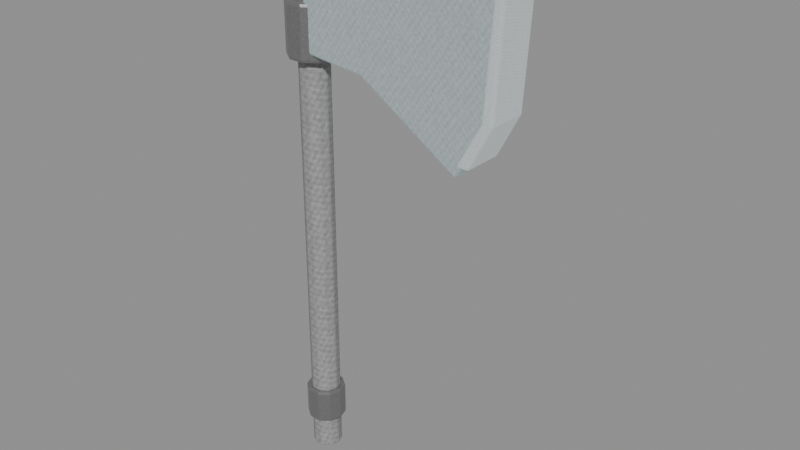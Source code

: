 # Source: crystal-weapon-axe.blend  (saved by Blender 5.0.118; exported with 4.5.12 LTS)
import bpy
from mathutils import Matrix  # noqa: F401  (used for matrix-valued properties, if any)

bpy.ops.wm.read_factory_settings(use_empty=True)
scene = bpy.context.scene
scene.name = 'Scene'

# ---- images (referenced by path relative to the original .blend; pixels are not part of the script)
import os
ASSET_DIR = os.environ.get("B2B_ASSET_DIR", "")  # directory of the original .blend (textures are referenced by path, not embedded)
HERE = os.path.dirname(os.path.abspath(__file__))  # packed textures are extracted next to this script under _unpacked/

def load_image(name, relpath, width, height, colorspace="sRGB"):
    """Load a texture the original file referenced (path relative to the .blend, or extracted next to this script)."""
    p = next((c for c in (os.path.join(HERE, relpath), os.path.join(ASSET_DIR, relpath)) if relpath and os.path.exists(c)), "")
    if p:
        img = bpy.data.images.load(p, check_existing=True)
        img.name = name
    else:  # same state as the original file: an image datablock whose file is absent (Cycles renders it pink)
        img = bpy.data.images.new(name, width, height)
        img.source = "FILE"
        img.filepath = "//" + (relpath or name)
    img.colorspace_settings.name = colorspace
    return img
img_creature_timber = load_image('creature-timber', '_unpacked/9ae8923ca45fb853.bc305697.png', 256, 256, 'sRGB')
img_creature_metal = load_image('creature-metal', '_unpacked/f2a4f24846703119.746327a7.png', 256, 256, 'sRGB')
img_creature_stone = load_image('creature-stone', '_unpacked/b468ec73c82ed9a3.56482393.png', 256, 256, 'sRGB')

# ---- materials (node trees are filled in below, after node groups)
mat_magenheim_crystal_weapon_crystal_weapon_axe_grip_timber = bpy.data.materials.new('magenheim.crystal-weapon.crystal-weapon-axe.grip.timber')
mat_magenheim_crystal_weapon_crystal_weapon_axe_grip_timber.use_backface_culling = True
mat_magenheim_crystal_weapon_crystal_weapon_axe_blackmetal_metal = bpy.data.materials.new('magenheim.crystal-weapon.crystal-weapon-axe.blackmetal.metal')
mat_magenheim_crystal_weapon_crystal_weapon_axe_blackmetal_metal.use_backface_culling = True
mat_magenheim_crystal_weapon_crystal_weapon_axe_crystal_stone = bpy.data.materials.new('magenheim.crystal-weapon.crystal-weapon-axe.crystal.stone')
mat_magenheim_crystal_weapon_crystal_weapon_axe_crystal_stone.use_backface_culling = True
mat_magenheim_crystal_weapon_crystal_weapon_axe_crystal_bright_ston = bpy.data.materials.new('magenheim.crystal-weapon.crystal-weapon-axe.crystal-bright.ston')
mat_magenheim_crystal_weapon_crystal_weapon_axe_crystal_bright_ston.use_backface_culling = True
mat_magenheim_crystal_weapon_crystal_weapon_axe_rainbow_2_stone = bpy.data.materials.new('magenheim.crystal-weapon.crystal-weapon-axe.rainbow.2.stone')
mat_magenheim_crystal_weapon_crystal_weapon_axe_rainbow_2_stone.use_backface_culling = True

# ---- material node trees
mat_magenheim_crystal_weapon_crystal_weapon_axe_grip_timber.use_nodes = True; mat_magenheim_crystal_weapon_crystal_weapon_axe_grip_timber.node_tree.nodes.clear()
_N = mat_magenheim_crystal_weapon_crystal_weapon_axe_grip_timber.node_tree.nodes; _L = mat_magenheim_crystal_weapon_crystal_weapon_axe_grip_timber.node_tree.links
n0 = _N.new('ShaderNodeBsdfPrincipled'); n0.name = 'Principled BSDF'; n0.location = (-200, 100)
n0.inputs[2].default_value = 0.78
n0.inputs[27].default_value = (0.0, 0.0, 0.0, 1.0)
n0.inputs[28].default_value = 1.0
n1 = _N.new('ShaderNodeOutputMaterial'); n1.name = 'Material Output'; n1.location = (200, 100)
n2 = _N.new('ShaderNodeTexImage'); n2.name = 'Image Texture'; n2.location = (0, 0)
n2.image = img_creature_timber
_L.new(n0.outputs[0], n1.inputs[0])
_L.new(n2.outputs[0], n0.inputs[0])
n1.is_active_output = True
mat_magenheim_crystal_weapon_crystal_weapon_axe_blackmetal_metal.use_nodes = True; mat_magenheim_crystal_weapon_crystal_weapon_axe_blackmetal_metal.node_tree.nodes.clear()
_N = mat_magenheim_crystal_weapon_crystal_weapon_axe_blackmetal_metal.node_tree.nodes; _L = mat_magenheim_crystal_weapon_crystal_weapon_axe_blackmetal_metal.node_tree.links
n0 = _N.new('ShaderNodeBsdfPrincipled'); n0.name = 'Principled BSDF'; n0.location = (-200, 100)
n0.inputs[1].default_value = 0.72
n0.inputs[2].default_value = 0.34
n0.inputs[27].default_value = (0.0, 0.0, 0.0, 1.0)
n0.inputs[28].default_value = 1.0
n1 = _N.new('ShaderNodeOutputMaterial'); n1.name = 'Material Output'; n1.location = (200, 100)
n2 = _N.new('ShaderNodeTexImage'); n2.name = 'Image Texture'; n2.location = (0, 0)
n2.image = img_creature_metal
_L.new(n0.outputs[0], n1.inputs[0])
_L.new(n2.outputs[0], n0.inputs[0])
n1.is_active_output = True
mat_magenheim_crystal_weapon_crystal_weapon_axe_crystal_stone.use_nodes = True; mat_magenheim_crystal_weapon_crystal_weapon_axe_crystal_stone.node_tree.nodes.clear()
_N = mat_magenheim_crystal_weapon_crystal_weapon_axe_crystal_stone.node_tree.nodes; _L = mat_magenheim_crystal_weapon_crystal_weapon_axe_crystal_stone.node_tree.links
n0 = _N.new('ShaderNodeBsdfPrincipled'); n0.name = 'Principled BSDF'; n0.location = (-200, 100)
n0.inputs[1].default_value = 0.03
n0.inputs[2].default_value = 0.22
n0.inputs[27].default_value = (0.165, 0.258, 0.282, 1.0)
n0.inputs[28].default_value = 0.65
n1 = _N.new('ShaderNodeOutputMaterial'); n1.name = 'Material Output'; n1.location = (200, 100)
n2 = _N.new('ShaderNodeTexImage'); n2.name = 'Image Texture'; n2.location = (0, 0)
n2.image = img_creature_stone
_L.new(n0.outputs[0], n1.inputs[0])
_L.new(n2.outputs[0], n0.inputs[0])
n1.is_active_output = True
mat_magenheim_crystal_weapon_crystal_weapon_axe_crystal_bright_ston.use_nodes = True; mat_magenheim_crystal_weapon_crystal_weapon_axe_crystal_bright_ston.node_tree.nodes.clear()
_N = mat_magenheim_crystal_weapon_crystal_weapon_axe_crystal_bright_ston.node_tree.nodes; _L = mat_magenheim_crystal_weapon_crystal_weapon_axe_crystal_bright_ston.node_tree.links
n0 = _N.new('ShaderNodeBsdfPrincipled'); n0.name = 'Principled BSDF'; n0.location = (-200, 100)
n0.inputs[1].default_value = 0.02
n0.inputs[2].default_value = 0.22
n0.inputs[27].default_value = (0.42, 0.485, 0.5, 1.0)
n0.inputs[28].default_value = 0.65
n1 = _N.new('ShaderNodeOutputMaterial'); n1.name = 'Material Output'; n1.location = (200, 100)
n2 = _N.new('ShaderNodeTexImage'); n2.name = 'Image Texture'; n2.location = (0, 0)
n2.image = img_creature_stone
_L.new(n0.outputs[0], n1.inputs[0])
_L.new(n2.outputs[0], n0.inputs[0])
n1.is_active_output = True
mat_magenheim_crystal_weapon_crystal_weapon_axe_rainbow_2_stone.use_nodes = True; mat_magenheim_crystal_weapon_crystal_weapon_axe_rainbow_2_stone.node_tree.nodes.clear()
_N = mat_magenheim_crystal_weapon_crystal_weapon_axe_rainbow_2_stone.node_tree.nodes; _L = mat_magenheim_crystal_weapon_crystal_weapon_axe_rainbow_2_stone.node_tree.links
n0 = _N.new('ShaderNodeBsdfPrincipled'); n0.name = 'Principled BSDF'; n0.location = (-200, 100)
n0.inputs[1].default_value = 0.02
n0.inputs[2].default_value = 0.22
n0.inputs[27].default_value = (0.34, 0.306, 0.0612, 1.0)
n0.inputs[28].default_value = 0.65
n1 = _N.new('ShaderNodeOutputMaterial'); n1.name = 'Material Output'; n1.location = (200, 100)
n2 = _N.new('ShaderNodeTexImage'); n2.name = 'Image Texture'; n2.location = (0, 0)
n2.image = img_creature_stone
_L.new(n0.outputs[0], n1.inputs[0])
_L.new(n2.outputs[0], n0.inputs[0])
n1.is_active_output = True

# ---- meshes
me_haft = bpy.data.meshes.new('haft')
me_haft.from_pydata([(0.0315, -1.397e-09, -0.5063), (0.02548, -0.01852, -0.5063), (0.009734, -0.02996, -0.5063), (-0.009734, -0.02996, -0.5063), (-0.02548, -0.01852, -0.5063), (-0.0315, 1.357e-09, -0.5063), (-0.02548, 0.01852, -0.5063), (-0.009734, 0.02996, -0.5063), (0.009734, 0.02996, -0.5063), (0.02548, 0.01852, -0.5063), (0.0315, -1.397e-09, 0.5063), (0.02548, -0.01852, 0.5063), (0.009734, -0.02996, 0.5063), (-0.009734, -0.02996, 0.5063), (-0.02548, -0.01852, 0.5063), (-0.0315, 1.357e-09, 0.5063), (-0.02548, 0.01852, 0.5063), (-0.009734, 0.02996, 0.5063), (0.009734, 0.02996, 0.5063), (0.02548, 0.01852, 0.5063), (0.0, -1.397e-09, -0.5063), (0.0, -1.397e-09, 0.5063)], [], [(0, 10, 1), (1, 10, 11), (20, 0, 1), (21, 11, 10), (1, 11, 2), (2, 11, 12), (20, 1, 2), (21, 12, 11), (2, 12, 3), (3, 12, 13), (20, 2, 3), (21, 13, 12), (3, 13, 4), (4, 13, 14), (20, 3, 4), (21, 14, 13), (4, 14, 5), (5, 14, 15), (20, 4, 5), (21, 15, 14), (5, 15, 6), (6, 15, 16), (20, 5, 6), (21, 16, 15), (6, 16, 7), (7, 16, 17), (20, 6, 7), (21, 17, 16), (7, 17, 8), (8, 17, 18), (20, 7, 8), (21, 18, 17), (8, 18, 9), (9, 18, 19), (20, 8, 9), (21, 19, 18), (9, 19, 0), (0, 19, 10), (20, 9, 0), (21, 10, 19)])
_uv = me_haft.uv_layers.new(name='UVMap')
_uv.uv.foreach_set('vector', [0.002347, 0.9977, 0.002347, 0.002347, 0.01783, 0.9977, 0.01783, 0.9977, 0.002347, 0.002347, 0.01783, 0.002347, 0.22, 0.09994, 0.1906, 0.1095, 0.1906, 0.09037, 0.22, 0.03331, 0.2495, 0.02374, 0.2495, 0.04288, 0.01783, 0.9977, 0.01783, 0.002347, 0.03697, 0.9977, 0.03697, 0.9977, 0.01783, 0.002347, 0.03697, 0.002347, 0.22, 0.09994, 0.1906, 0.09037, 0.2018, 0.07488, 0.22, 0.03331, 0.2382, 0.00826, 0.2495, 0.02374, 0.03697, 0.9977, 0.03697, 0.002347, 0.05245, 0.9977, 0.05245, 0.9977, 0.03697, 0.002347, 0.05245, 0.002347, 0.22, 0.09994, 0.2018, 0.07488, 0.22, 0.06897, 0.22, 0.03331, 0.22, 0.002347, 0.2382, 0.00826, 0.05714, 0.9977, 0.05714, 0.002347, 0.07263, 0.9977, 0.07263, 0.9977, 0.05714, 0.002347, 0.07263, 0.002347, 0.22, 0.09994, 0.22, 0.06897, 0.2382, 0.07488, 0.22, 0.03331, 0.2018, 0.00826, 0.22, 0.002347, 0.07263, 0.9977, 0.07263, 0.002347, 0.09176, 0.9977, 0.09176, 0.9977, 0.07263, 0.002347, 0.09176, 0.002347, 0.22, 0.09994, 0.2382, 0.07488, 0.2495, 0.09037, 0.22, 0.03331, 0.1906, 0.02374, 0.2018, 0.00826, 0.09176, 0.9977, 0.09176, 0.002347, 0.1072, 0.9977, 0.1072, 0.9977, 0.09176, 0.002347, 0.1072, 0.002347, 0.22, 0.09994, 0.2495, 0.09037, 0.2495, 0.1095, 0.22, 0.03331, 0.1906, 0.04288, 0.1906, 0.02374, 0.1119, 0.9977, 0.1119, 0.002347, 0.1311, 0.9977, 0.1311, 0.9977, 0.1119, 0.002347, 0.1311, 0.002347, 0.22, 0.09994, 0.2495, 0.1095, 0.2382, 0.125, 0.22, 0.03331, 0.2018, 0.05836, 0.1906, 0.04288, 0.1311, 0.9977, 0.1311, 0.002347, 0.1466, 0.9977, 0.1466, 0.9977, 0.1311, 0.002347, 0.1466, 0.002347, 0.22, 0.09994, 0.2382, 0.125, 0.22, 0.1309, 0.22, 0.03331, 0.22, 0.06428, 0.2018, 0.05836, 0.1513, 0.9977, 0.1513, 0.002347, 0.1667, 0.9977, 0.1667, 0.9977, 0.1513, 0.002347, 0.1667, 0.002347, 0.22, 0.09994, 0.22, 0.1309, 0.2018, 0.125, 0.22, 0.03331, 0.2382, 0.05836, 0.22, 0.06428, 0.1667, 0.9977, 0.1667, 0.002347, 0.1859, 0.9977, 0.1859, 0.9977, 0.1667, 0.002347, 0.1859, 0.002347, 0.22, 0.09994, 0.2018, 0.125, 0.1906, 0.1095, 0.22, 0.03331, 0.2495, 0.04288, 0.2382, 0.05836])
me_haft.materials.append(mat_magenheim_crystal_weapon_crystal_weapon_axe_grip_timber)
me_haft.update()
me_lower_band = bpy.data.meshes.new('lower-band')
me_lower_band.from_pydata([(0.04125, -1.397e-09, -0.0375), (0.03337, -0.02425, -0.0375), (0.01275, -0.03923, -0.0375), (-0.01275, -0.03923, -0.0375), (-0.03337, -0.02425, -0.0375), (-0.04125, 2.209e-09, -0.0375), (-0.03337, 0.02425, -0.0375), (-0.01275, 0.03923, -0.0375), (0.01275, 0.03923, -0.0375), (0.03337, 0.02425, -0.0375), (0.04125, -1.397e-09, 0.0375), (0.03337, -0.02425, 0.0375), (0.01275, -0.03923, 0.0375), (-0.01275, -0.03923, 0.0375), (-0.03337, -0.02425, 0.0375), (-0.04125, 2.209e-09, 0.0375), (-0.03337, 0.02425, 0.0375), (-0.01275, 0.03923, 0.0375), (0.01275, 0.03923, 0.0375), (0.03337, 0.02425, 0.0375), (0.0, -1.397e-09, -0.0375), (0.0, -1.397e-09, 0.0375)], [], [(0, 10, 1), (1, 10, 11), (20, 0, 1), (21, 11, 10), (1, 11, 2), (2, 11, 12), (20, 1, 2), (21, 12, 11), (2, 12, 3), (3, 12, 13), (20, 2, 3), (21, 13, 12), (3, 13, 4), (4, 13, 14), (20, 3, 4), (21, 14, 13), (4, 14, 5), (5, 14, 15), (20, 4, 5), (21, 15, 14), (5, 15, 6), (6, 15, 16), (20, 5, 6), (21, 16, 15), (6, 16, 7), (7, 16, 17), (20, 6, 7), (21, 17, 16), (7, 17, 8), (8, 17, 18), (20, 7, 8), (21, 18, 17), (8, 18, 9), (9, 18, 19), (20, 8, 9), (21, 19, 18), (9, 19, 0), (0, 19, 10), (20, 9, 0), (21, 10, 19)])
_uv = me_lower_band.uv_layers.new(name='UVMap')
_uv.uv.foreach_set('vector', [0.8732, 0.3633, 0.8732, 0.005016, 0.995, 0.3633, 0.995, 0.3633, 0.8732, 0.005016, 0.995, 0.005016, 0.1924, 0.2021, 0.005016, 0.1412, 0.0766, 0.04265, 0.5772, 0.2021, 0.7646, 0.1412, 0.7646, 0.263, 0.005016, 0.7674, 0.005016, 0.4091, 0.1035, 0.7674, 0.1035, 0.7674, 0.005016, 0.4091, 0.1035, 0.4091, 0.1924, 0.2021, 0.0766, 0.04265, 0.1924, 0.005016, 0.5772, 0.2021, 0.6931, 0.04265, 0.7646, 0.1412, 0.1035, 0.7674, 0.1035, 0.4091, 0.2253, 0.7674, 0.2253, 0.7674, 0.1035, 0.4091, 0.2253, 0.4091, 0.1924, 0.2021, 0.1924, 0.005016, 0.3082, 0.04265, 0.5772, 0.2021, 0.5772, 0.005016, 0.6931, 0.04265, 0.2253, 0.7674, 0.2253, 0.4091, 0.3238, 0.7674, 0.3238, 0.7674, 0.2253, 0.4091, 0.3238, 0.4091, 0.1924, 0.2021, 0.3082, 0.04265, 0.3798, 0.1412, 0.5772, 0.2021, 0.4614, 0.04265, 0.5772, 0.005016, 0.7747, 0.7316, 0.7747, 0.3733, 0.8732, 0.7316, 0.8732, 0.7316, 0.7747, 0.3733, 0.8732, 0.3733, 0.1924, 0.2021, 0.3798, 0.1412, 0.3798, 0.263, 0.5772, 0.2021, 0.3898, 0.1412, 0.4614, 0.04265, 0.8732, 0.7316, 0.8732, 0.3733, 0.995, 0.7316, 0.995, 0.7316, 0.8732, 0.3733, 0.995, 0.3733, 0.1924, 0.2021, 0.3798, 0.263, 0.3082, 0.3615, 0.5772, 0.2021, 0.3898, 0.263, 0.3898, 0.1412, 0.3339, 0.7674, 0.3339, 0.4091, 0.4324, 0.7674, 0.4324, 0.7674, 0.3339, 0.4091, 0.4324, 0.4091, 0.1924, 0.2021, 0.3082, 0.3615, 0.1924, 0.3991, 0.5772, 0.2021, 0.4614, 0.3615, 0.3898, 0.263, 0.4324, 0.7674, 0.4324, 0.4091, 0.5542, 0.7674, 0.5542, 0.7674, 0.4324, 0.4091, 0.5542, 0.4091, 0.1924, 0.2021, 0.1924, 0.3991, 0.0766, 0.3615, 0.5772, 0.2021, 0.5772, 0.3991, 0.4614, 0.3615, 0.5542, 0.7674, 0.5542, 0.4091, 0.6527, 0.7674, 0.6527, 0.7674, 0.5542, 0.4091, 0.6527, 0.4091, 0.1924, 0.2021, 0.0766, 0.3615, 0.005016, 0.263, 0.5772, 0.2021, 0.6931, 0.3615, 0.5772, 0.3991, 0.7747, 0.3633, 0.7747, 0.005016, 0.8732, 0.3633, 0.8732, 0.3633, 0.7747, 0.005016, 0.8732, 0.005016, 0.1924, 0.2021, 0.005016, 0.263, 0.005016, 0.1412, 0.5772, 0.2021, 0.7646, 0.263, 0.6931, 0.3615])
me_lower_band.materials.append(mat_magenheim_crystal_weapon_crystal_weapon_axe_blackmetal_metal)
me_lower_band.update()
me_head_band = bpy.data.meshes.new('head-band')
me_head_band.from_pydata([(0.0525, -2.794e-09, -0.05625), (0.04247, -0.03086, -0.05625), (0.01622, -0.04993, -0.05625), (-0.01622, -0.04993, -0.05625), (-0.04247, -0.03086, -0.05625), (-0.0525, 1.796e-09, -0.05625), (-0.04247, 0.03086, -0.05625), (-0.01622, 0.04993, -0.05625), (0.01622, 0.04993, -0.05625), (0.04247, 0.03086, -0.05625), (0.0525, -2.794e-09, 0.05625), (0.04247, -0.03086, 0.05625), (0.01622, -0.04993, 0.05625), (-0.01622, -0.04993, 0.05625), (-0.04247, -0.03086, 0.05625), (-0.0525, 1.796e-09, 0.05625), (-0.04247, 0.03086, 0.05625), (-0.01622, 0.04993, 0.05625), (0.01622, 0.04993, 0.05625), (0.04247, 0.03086, 0.05625), (0.0, -2.794e-09, -0.05625), (0.0, -2.794e-09, 0.05625)], [], [(0, 10, 1), (1, 10, 11), (20, 0, 1), (21, 11, 10), (1, 11, 2), (2, 11, 12), (20, 1, 2), (21, 12, 11), (2, 12, 3), (3, 12, 13), (20, 2, 3), (21, 13, 12), (3, 13, 4), (4, 13, 14), (20, 3, 4), (21, 14, 13), (4, 14, 5), (5, 14, 15), (20, 4, 5), (21, 15, 14), (5, 15, 6), (6, 15, 16), (20, 5, 6), (21, 16, 15), (6, 16, 7), (7, 16, 17), (20, 6, 7), (21, 17, 16), (7, 17, 8), (8, 17, 18), (20, 7, 8), (21, 18, 17), (8, 18, 9), (9, 18, 19), (20, 8, 9), (21, 19, 18), (9, 19, 0), (0, 19, 10), (20, 9, 0), (21, 10, 19)])
_uv = me_head_band.uv_layers.new(name='UVMap')
_uv.uv.foreach_set('vector', [0.004713, 0.7427, 0.004713, 0.3658, 0.09264, 0.7427, 0.09264, 0.7427, 0.004713, 0.3658, 0.09264, 0.3658, 0.5159, 0.1806, 0.4125, 0.3228, 0.3486, 0.2349, 0.172, 0.1806, 0.3392, 0.2349, 0.2753, 0.3228, 0.09264, 0.7427, 0.09264, 0.3658, 0.2013, 0.7427, 0.2013, 0.7427, 0.09264, 0.3658, 0.2013, 0.3658, 0.5159, 0.1806, 0.3486, 0.2349, 0.3486, 0.1262, 0.172, 0.1806, 0.3392, 0.1262, 0.3392, 0.2349, 0.2013, 0.7427, 0.2013, 0.3658, 0.2893, 0.7427, 0.2893, 0.7427, 0.2013, 0.3658, 0.2893, 0.3658, 0.5159, 0.1806, 0.3486, 0.1262, 0.4125, 0.0383, 0.172, 0.1806, 0.2753, 0.0383, 0.3392, 0.1262, 0.2987, 0.7427, 0.2987, 0.3658, 0.3866, 0.7427, 0.3866, 0.7427, 0.2987, 0.3658, 0.3866, 0.3658, 0.5159, 0.1806, 0.4125, 0.0383, 0.5159, 0.004713, 0.172, 0.1806, 0.172, 0.004713, 0.2753, 0.0383, 0.3866, 0.7427, 0.3866, 0.3658, 0.4953, 0.7427, 0.4953, 0.7427, 0.3866, 0.3658, 0.4953, 0.3658, 0.5159, 0.1806, 0.5159, 0.004713, 0.6192, 0.0383, 0.172, 0.1806, 0.0686, 0.0383, 0.172, 0.004713, 0.4953, 0.7427, 0.4953, 0.3658, 0.5832, 0.7427, 0.5832, 0.7427, 0.4953, 0.3658, 0.5832, 0.3658, 0.5159, 0.1806, 0.6192, 0.0383, 0.6831, 0.1262, 0.172, 0.1806, 0.004713, 0.1262, 0.0686, 0.0383, 0.5926, 0.7427, 0.5926, 0.3658, 0.7013, 0.7427, 0.7013, 0.7427, 0.5926, 0.3658, 0.7013, 0.3658, 0.5159, 0.1806, 0.6831, 0.1262, 0.6831, 0.2349, 0.172, 0.1806, 0.004713, 0.2349, 0.004713, 0.1262, 0.7013, 0.7427, 0.7013, 0.3658, 0.7893, 0.7427, 0.7893, 0.7427, 0.7013, 0.3658, 0.7893, 0.3658, 0.5159, 0.1806, 0.6831, 0.2349, 0.6192, 0.3228, 0.172, 0.1806, 0.0686, 0.3228, 0.004713, 0.2349, 0.7987, 0.7427, 0.7987, 0.3658, 0.8866, 0.7427, 0.8866, 0.7427, 0.7987, 0.3658, 0.8866, 0.3658, 0.5159, 0.1806, 0.6192, 0.3228, 0.5159, 0.3564, 0.172, 0.1806, 0.172, 0.3564, 0.0686, 0.3228, 0.8866, 0.7427, 0.8866, 0.3658, 0.9953, 0.7427, 0.9953, 0.7427, 0.8866, 0.3658, 0.9953, 0.3658, 0.5159, 0.1806, 0.5159, 0.3564, 0.4125, 0.3228, 0.172, 0.1806, 0.2753, 0.3228, 0.172, 0.3564])
me_head_band.materials.append(mat_magenheim_crystal_weapon_crystal_weapon_axe_blackmetal_metal)
me_head_band.update()
me_axe_head_revised = bpy.data.meshes.new('axe-head-revised')
me_axe_head_revised.from_pydata([(-0.21, -0.04125, -0.06375), (-0.075, -0.04125, -0.07875), (0.135, -0.04125, -0.2137), (0.195, -0.04125, -0.1162), (0.21, -0.04125, 0.1238), (0.12, -0.04125, 0.2137), (-0.0825, -0.04125, 0.1238), (-0.21, -0.04125, 0.1088), (-0.21, 0.04125, -0.06375), (-0.075, 0.04125, -0.07875), (0.135, 0.04125, -0.2137), (0.195, 0.04125, -0.1162), (0.21, 0.04125, 0.1238), (0.12, 0.04125, 0.2137), (-0.0825, 0.04125, 0.1238), (-0.21, 0.04125, 0.1088)], [], [(7, 0, 1, 2, 3, 4, 5, 6), (8, 15, 14, 13, 12, 11, 10, 9), (0, 8, 9, 1), (1, 9, 10, 2), (2, 10, 11, 3), (3, 11, 12, 4), (4, 12, 13, 5), (5, 13, 14, 6), (6, 14, 15, 7), (7, 15, 8, 0)])
_uv = me_axe_head_revised.uv_layers.new(name='UVMap')
_uv.uv.foreach_set('vector', [0.2646, 0.003418, 0.4459, 0.08225, 0.4, 0.231, 0.4459, 0.5134, 0.316, 0.5319, 0.05688, 0.438, 0.003418, 0.3023, 0.1906, 0.1306, 0.4527, 0.08225, 0.634, 0.003418, 0.7081, 0.1306, 0.8952, 0.3023, 0.8417, 0.438, 0.5826, 0.5319, 0.4527, 0.5134, 0.4986, 0.231, 0.003418, 0.5387, 0.09797, 0.5387, 0.09797, 0.6903, 0.003418, 0.6903, 0.003418, 0.6903, 0.09797, 0.6903, 0.09797, 0.9689, 0.003418, 0.9689, 0.1994, 0.9334, 0.1048, 0.9334, 0.1048, 0.8061, 0.1994, 0.8061, 0.1994, 0.8061, 0.1048, 0.8061, 0.1048, 0.5387, 0.1994, 0.5387, 0.902, 0.003418, 0.9966, 0.003418, 0.9966, 0.07561, 0.902, 0.07561, 0.902, 0.07561, 0.9966, 0.07561, 0.9966, 0.3267, 0.902, 0.3267, 0.902, 0.3267, 0.9966, 0.3267, 0.9966, 0.4722, 0.902, 0.4722, 0.2062, 0.5387, 0.3008, 0.5387, 0.3008, 0.7365, 0.2062, 0.7365])
me_axe_head_revised.materials.append(mat_magenheim_crystal_weapon_crystal_weapon_axe_crystal_stone)
me_axe_head_revised.update()
me_edge_revised = bpy.data.meshes.new('edge-revised')
me_edge_revised.from_pydata([(-0.03116, -0.0435, -0.2025), (-0.004162, -0.0435, -0.2025), (-0.004162, 0.0435, -0.2025), (-0.03116, 0.0435, -0.2025), (0.01916, -0.0435, -0.1125), (0.04301, -0.0435, -0.1125), (0.04301, 0.0435, -0.1125), (0.01916, 0.0435, -0.1125), (0.03574, -0.0435, 0.105), (0.05644, -0.0435, 0.105), (0.05644, 0.0435, 0.105), (0.03574, 0.0435, 0.105), (-0.05644, -0.0435, 0.2025), (-0.03889, -0.0435, 0.2025), (-0.03889, 0.0435, 0.2025), (-0.05644, 0.0435, 0.2025)], [], [(3, 2, 1, 0), (0, 1, 5, 4), (1, 2, 6, 5), (2, 3, 7, 6), (3, 0, 4, 7), (4, 5, 9, 8), (5, 6, 10, 9), (6, 7, 11, 10), (7, 4, 8, 11), (8, 9, 13, 12), (9, 10, 14, 13), (10, 11, 15, 14), (11, 8, 12, 15), (12, 13, 14, 15)])
_uv = me_edge_revised.uv_layers.new(name='UVMap')
_uv.uv.foreach_set('vector', [0.9955, 0.2051, 0.9332, 0.2051, 0.9332, 0.004536, 0.9955, 0.004536, 0.5049, 0.9399, 0.4428, 0.9437, 0.3214, 0.7435, 0.3763, 0.74, 0.9242, 0.7248, 0.7236, 0.7248, 0.7236, 0.4957, 0.9242, 0.4957, 0.06665, 0.9437, 0.004536, 0.9399, 0.1332, 0.74, 0.1881, 0.7435, 0.7146, 0.7276, 0.514, 0.7276, 0.514, 0.4955, 0.7146, 0.4955, 0.3763, 0.74, 0.3214, 0.7435, 0.2593, 0.245, 0.3069, 0.2421, 0.9242, 0.4957, 0.7236, 0.4957, 0.7236, 0.004536, 0.9242, 0.004536, 0.1881, 0.7435, 0.1332, 0.74, 0.2026, 0.2421, 0.2502, 0.245, 0.7146, 0.4955, 0.514, 0.4955, 0.514, 0.004536, 0.7146, 0.004536, 0.3069, 0.2421, 0.2593, 0.245, 0.4646, 0.007056, 0.5049, 0.004536, 0.7236, 0.7338, 0.9242, 0.7338, 0.9242, 0.9536, 0.7236, 0.9536, 0.2502, 0.245, 0.2026, 0.2421, 0.004536, 0.004536, 0.04491, 0.007056, 0.7146, 0.9492, 0.514, 0.9492, 0.514, 0.7367, 0.7146, 0.7367, 0.7236, 0.994, 0.7236, 0.9536, 0.9242, 0.9536, 0.9242, 0.994])
me_edge_revised.materials.append(mat_magenheim_crystal_weapon_crystal_weapon_axe_crystal_bright_ston)
me_edge_revised.update()
me_head_inlay = bpy.data.meshes.new('head-inlay')
me_head_inlay.from_pydata([(-0.0675, 0.009375, -0.02062), (0.0675, 0.009375, -0.02062), (0.0675, 0.009375, 0.02062), (-0.0675, 0.009375, 0.02062), (-0.0675, -0.009375, -0.02062), (0.0675, -0.009375, -0.02062), (0.0675, -0.009375, 0.02062), (-0.0675, -0.009375, 0.02062)], [], [(0, 3, 2), (0, 2, 1), (4, 5, 6), (4, 6, 7), (0, 4, 7), (0, 7, 3), (1, 2, 6), (1, 6, 5), (0, 1, 5), (0, 5, 4), (3, 7, 6), (3, 6, 2)])
_uv = me_head_inlay.uv_layers.new(name='UVMap')
_uv.uv.foreach_set('vector', [0.287, 0.9274, 0.005217, 0.9274, 0.005217, 0.005217, 0.287, 0.9274, 0.005217, 0.005217, 0.287, 0.005217, 0.5792, 0.005217, 0.5792, 0.9274, 0.2974, 0.9274, 0.5792, 0.005217, 0.2974, 0.9274, 0.2974, 0.005217, 0.9948, 0.287, 0.8667, 0.287, 0.8667, 0.005217, 0.9948, 0.287, 0.8667, 0.005217, 0.9948, 0.005217, 0.8667, 0.5792, 0.8667, 0.2974, 0.9948, 0.2974, 0.8667, 0.5792, 0.9948, 0.2974, 0.9948, 0.5792, 0.7177, 0.005217, 0.7177, 0.9274, 0.5897, 0.9274, 0.7177, 0.005217, 0.5897, 0.9274, 0.5897, 0.005217, 0.8563, 0.9274, 0.7282, 0.9274, 0.7282, 0.005217, 0.8563, 0.9274, 0.7282, 0.005217, 0.8563, 0.005217])
me_head_inlay.materials.append(mat_magenheim_crystal_weapon_crystal_weapon_axe_rainbow_2_stone)
me_head_inlay.update()

# ---- objects
ob_haft = bpy.data.objects.new('haft', me_haft)
ob_lower_band = bpy.data.objects.new('lower-band', me_lower_band)
ob_head_band = bpy.data.objects.new('head-band', me_head_band)
ob_axe_head = bpy.data.objects.new('axe-head', me_axe_head_revised)
ob_edge = bpy.data.objects.new('edge', me_edge_revised)
ob_head_inlay = bpy.data.objects.new('head-inlay', me_head_inlay)

# ---- transforms, parenting, visibility, modifiers, constraints
ob_haft.location = (0.0, 1.397e-09, -0.0375)
_m = ob_haft.modifiers.new('Crafted edge chamfer', 'BEVEL')
_m.width = 0.003595
_m.width_pct = 0.003595
_m.segments = 2
_m.angle_limit = 0.4538
ob_lower_band.location = (0.0, 1.397e-09, -0.435)
_m = ob_lower_band.modifiers.new('Crafted edge chamfer', 'BEVEL')
_m.width = 0.0045
_m.width_pct = 0.0045
_m.segments = 2
_m.angle_limit = 0.4538
ob_head_band.location = (0.0, 2.794e-09, 0.39)
_m = ob_head_band.modifiers.new('Crafted edge chamfer', 'BEVEL')
_m.width = 0.005992
_m.width_pct = 0.005992
_m.segments = 2
_m.angle_limit = 0.4538
ob_axe_head.location = (0.225, 0.0, 0.4162)
_m = ob_axe_head.modifiers.new('Crafted edge chamfer', 'BEVEL')
_m.width = 0.00495
_m.width_pct = 0.00495
_m.segments = 2
_m.angle_limit = 0.4538
ob_edge.location = (0.3927, 0.0, 0.4275)
_m = ob_edge.modifiers.new('Crafted edge chamfer', 'BEVEL')
_m.width = 0.00522
_m.width_pct = 0.00522
_m.segments = 2
_m.angle_limit = 0.4538
ob_head_inlay.location = (0.0375, 0.06, 0.4275)
_m = ob_head_inlay.modifiers.new('Crafted edge chamfer', 'BEVEL')
_m.width = 0.001125
_m.width_pct = 0.001125
_m.segments = 2
_m.angle_limit = 0.4538

# ---- collection membership
scene.collection.objects.link(ob_haft)
scene.collection.objects.link(ob_lower_band)
scene.collection.objects.link(ob_head_band)
scene.collection.objects.link(ob_axe_head)
scene.collection.objects.link(ob_edge)
scene.collection.objects.link(ob_head_inlay)

# ---- scene / render settings (as saved in the file)
scene.frame_start = 1; scene.frame_end = 250; scene.frame_set(1)
scene.render.engine = 'BLENDER_EEVEE_NEXT'
scene.render.bake_bias = 0.0
scene.render.bake_samples = 0
scene.cycles.sampling_pattern = 'TABULATED_SOBOL'
scene.eevee.use_volume_custom_range = False
bpy.context.view_layer.update()

# ---- added for rendering (the .blend has no active camera and no usable light): camera, sun + grey world if the file has none
cam_auto = bpy.data.cameras.new('AutoCamera')
cam_auto.lens = 50.0
cam_auto.sensor_width = 36.0
cam_auto.clip_end = 1000.0
ob_auto_camera = bpy.data.objects.new('AutoCamera', cam_auto)
scene.collection.objects.link(ob_auto_camera)
ob_auto_camera.location = (1.38421, -1.41334, 0.991831)
ob_auto_camera.rotation_euler = (1.09748, -7.21219e-08, 0.694738)
scene.camera = ob_auto_camera
light_auto_sun = bpy.data.lights.new('AutoSun', 'SUN')
light_auto_sun.energy = 3.0
light_auto_sun.angle = 0.0523599
ob_auto_sun = bpy.data.objects.new('AutoSun', light_auto_sun)
scene.collection.objects.link(ob_auto_sun)
ob_auto_sun.rotation_euler = (0.872665, 0.174533, 0.523599)
if scene.world is None:
    world_auto = bpy.data.worlds.new('AutoWorld')
    world_auto.color = (0.3, 0.3, 0.3)
    scene.world = world_auto
bpy.context.view_layer.update()
